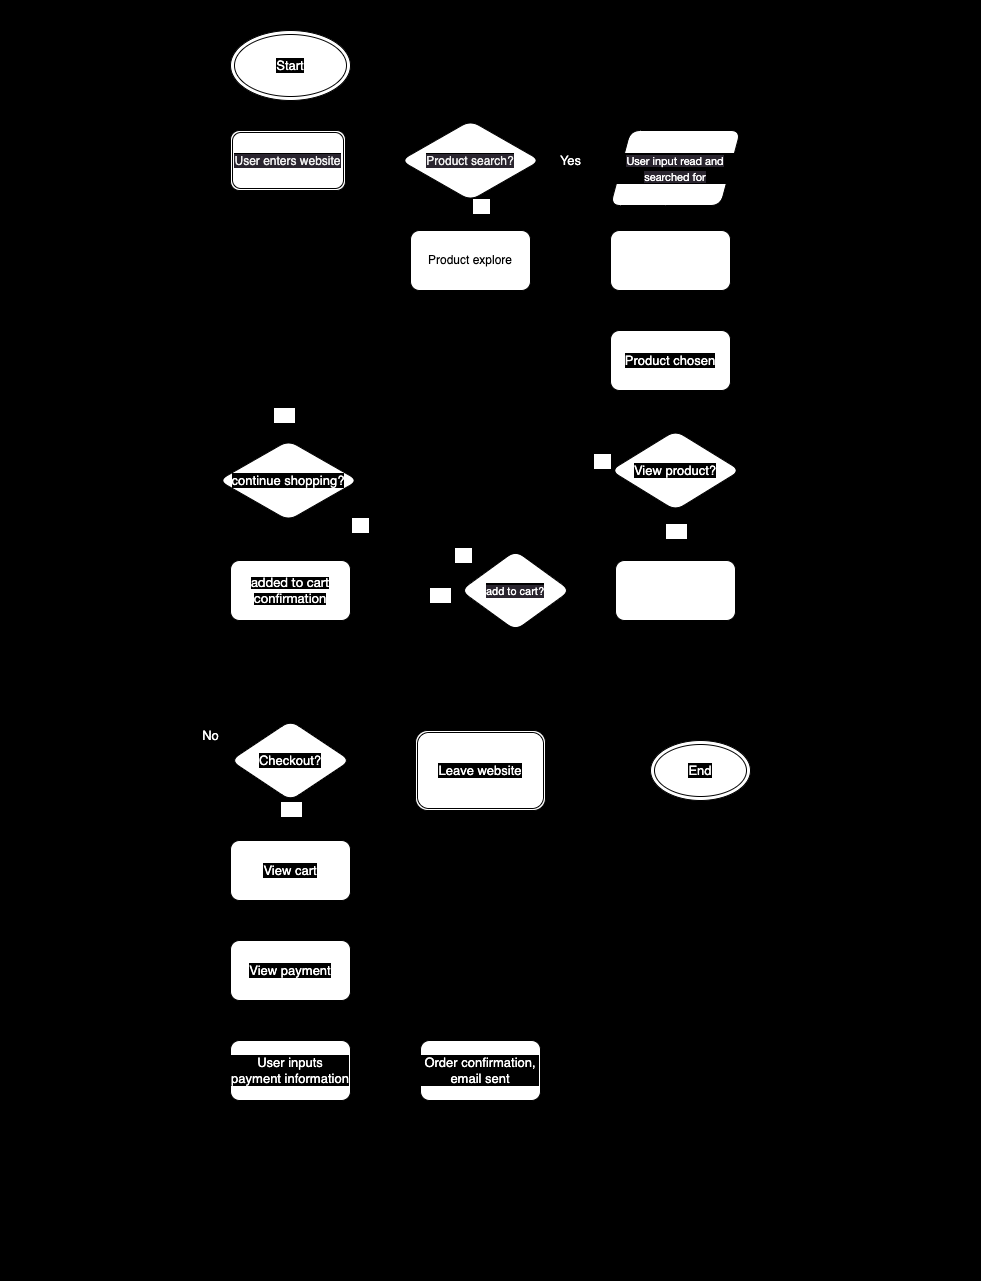

The diagram above was exported from draw.io. Its source (the exported page's mxGraphModel, read from the mxfile embedded in the PNG):
<mxGraphModel dx="2360" dy="2237" grid="1" gridSize="10" guides="1" tooltips="1" connect="1" arrows="1" fold="1" page="1" pageScale="1" pageWidth="850" pageHeight="1100" math="0" shadow="0">
  <root>
    <mxCell id="0" />
    <mxCell id="1" parent="0" />
    <mxCell id="111" value="" style="shape=ext;double=1;rounded=0;whiteSpace=wrap;html=1;labelBackgroundColor=#000000;fontSize=13;fontColor=#FFFFFF;fillColor=#000000;" vertex="1" parent="1">
      <mxGeometry x="-190" y="-80" width="980" height="1280" as="geometry" />
    </mxCell>
    <mxCell id="10" value="" style="edgeStyle=none;html=1;fontSize=11;fontColor=#FFFFFF;" edge="1" parent="1">
      <mxGeometry relative="1" as="geometry">
        <mxPoint x="340" y="80" as="sourcePoint" />
        <mxPoint x="420" y="80" as="targetPoint" />
      </mxGeometry>
    </mxCell>
    <mxCell id="67" style="edgeStyle=none;html=1;fontSize=13;fontColor=#FFFFFF;" edge="1" parent="1">
      <mxGeometry relative="1" as="geometry">
        <mxPoint x="280" y="110" as="sourcePoint" />
        <mxPoint x="280" y="150" as="targetPoint" />
      </mxGeometry>
    </mxCell>
    <mxCell id="68" value="No" style="edgeLabel;html=1;align=center;verticalAlign=middle;resizable=0;points=[];fontSize=13;fontColor=#FFFFFF;" vertex="1" connectable="0" parent="67">
      <mxGeometry x="0.2667" y="2" relative="1" as="geometry">
        <mxPoint x="8" y="-10" as="offset" />
      </mxGeometry>
    </mxCell>
    <mxCell id="12" style="edgeStyle=none;html=1;fontSize=11;fontColor=#FFFFFF;startArrow=none;" edge="1" parent="1" source="4">
      <mxGeometry relative="1" as="geometry">
        <mxPoint x="300" y="180" as="targetPoint" />
        <mxPoint x="200" y="180" as="sourcePoint" />
        <Array as="points">
          <mxPoint x="240" y="180" />
        </Array>
      </mxGeometry>
    </mxCell>
    <mxCell id="9" value="" style="edgeStyle=none;html=1;fontSize=11;fontColor=#FFFFFF;" edge="1" parent="1">
      <mxGeometry relative="1" as="geometry">
        <mxPoint x="160" y="80" as="sourcePoint" />
        <mxPoint x="220" y="80" as="targetPoint" />
        <Array as="points">
          <mxPoint x="190" y="80" />
        </Array>
      </mxGeometry>
    </mxCell>
    <mxCell id="70" value="" style="edgeStyle=none;html=1;fontSize=13;fontColor=#FFFFFF;" edge="1" parent="1" target="7">
      <mxGeometry relative="1" as="geometry">
        <mxPoint x="480" y="110" as="sourcePoint" />
      </mxGeometry>
    </mxCell>
    <mxCell id="69" value="" style="edgeStyle=none;html=1;fontSize=13;fontColor=#FFFFFF;" edge="1" parent="1" source="7" target="26">
      <mxGeometry relative="1" as="geometry" />
    </mxCell>
    <mxCell id="7" value="User looks for products" style="whiteSpace=wrap;html=1;labelBackgroundColor=none;fontColor=#FFFFFF;rounded=1;" vertex="1" parent="1">
      <mxGeometry x="420" y="150" width="120" height="60" as="geometry" />
    </mxCell>
    <mxCell id="82" value="Yes" style="edgeStyle=none;html=1;fontSize=13;fontColor=#FFFFFF;" edge="1" parent="1">
      <mxGeometry x="-0.6304" y="5" relative="1" as="geometry">
        <mxPoint x="160" y="510" as="targetPoint" />
        <mxPoint x="270" y="510" as="sourcePoint" />
        <mxPoint as="offset" />
      </mxGeometry>
    </mxCell>
    <mxCell id="88" style="edgeStyle=none;html=1;fontSize=13;fontColor=#FFFFFF;" edge="1" parent="1">
      <mxGeometry relative="1" as="geometry">
        <mxPoint x="170" y="410" as="targetPoint" />
        <mxPoint x="290" y="490" as="sourcePoint" />
      </mxGeometry>
    </mxCell>
    <mxCell id="89" value="No" style="edgeLabel;html=1;align=center;verticalAlign=middle;resizable=0;points=[];fontSize=13;fontColor=#FFFFFF;" vertex="1" connectable="0" parent="88">
      <mxGeometry x="-0.6741" y="-3" relative="1" as="geometry">
        <mxPoint as="offset" />
      </mxGeometry>
    </mxCell>
    <mxCell id="29" value="" style="edgeStyle=none;html=1;fontSize=13;fontColor=#FFFFFF;" edge="1" parent="1" source="18">
      <mxGeometry relative="1" as="geometry">
        <mxPoint x="380" y="510" as="targetPoint" />
      </mxGeometry>
    </mxCell>
    <mxCell id="18" value="Product website opens" style="whiteSpace=wrap;html=1;labelBackgroundColor=none;fontSize=11;fontColor=#FFFFFF;rounded=1;" vertex="1" parent="1">
      <mxGeometry x="425" y="480" width="120" height="60" as="geometry" />
    </mxCell>
    <mxCell id="24" value="" style="edgeStyle=none;html=1;fontSize=13;fontColor=#FFFFFF;" edge="1" parent="1" source="19">
      <mxGeometry relative="1" as="geometry">
        <mxPoint x="100" y="420" as="targetPoint" />
      </mxGeometry>
    </mxCell>
    <mxCell id="45" value="" style="edgeStyle=none;html=1;fontSize=13;fontColor=#FFFFFF;" edge="1" parent="1" source="19">
      <mxGeometry relative="1" as="geometry">
        <mxPoint x="100" y="630" as="targetPoint" />
      </mxGeometry>
    </mxCell>
    <mxCell id="19" value="&lt;span style=&quot;font-family: &amp;quot;Lato Extended&amp;quot;, Lato, &amp;quot;Helvetica Neue&amp;quot;, Helvetica, Arial, sans-serif; text-align: left; background-color: rgb(0, 0, 0);&quot;&gt;&lt;font style=&quot;font-size: 13px;&quot;&gt;added to cart confirmation&lt;/font&gt;&lt;/span&gt;" style="whiteSpace=wrap;html=1;labelBackgroundColor=none;fontSize=11;fontColor=#FFFFFF;rounded=1;" vertex="1" parent="1">
      <mxGeometry x="40" y="480" width="120" height="60" as="geometry" />
    </mxCell>
    <mxCell id="25" style="edgeStyle=none;html=1;fontSize=13;fontColor=#FFFFFF;exitX=0.25;exitY=0;exitDx=0;exitDy=0;" edge="1" parent="1">
      <mxGeometry relative="1" as="geometry">
        <mxPoint x="97" y="120" as="targetPoint" />
        <mxPoint x="96.88" y="360" as="sourcePoint" />
      </mxGeometry>
    </mxCell>
    <mxCell id="79" value="Yes" style="edgeLabel;html=1;align=center;verticalAlign=middle;resizable=0;points=[];fontSize=13;fontColor=#FFFFFF;" vertex="1" connectable="0" parent="25">
      <mxGeometry x="-0.294" y="4" relative="1" as="geometry">
        <mxPoint y="59" as="offset" />
      </mxGeometry>
    </mxCell>
    <mxCell id="80" value="No" style="edgeStyle=none;html=1;exitX=1;exitY=1;exitDx=0;exitDy=0;fontSize=13;fontColor=#FFFFFF;" edge="1" parent="1">
      <mxGeometry x="-0.7805" y="-2" relative="1" as="geometry">
        <mxPoint x="270" y="630" as="targetPoint" />
        <mxPoint x="160" y="420" as="sourcePoint" />
        <mxPoint x="-1" as="offset" />
      </mxGeometry>
    </mxCell>
    <mxCell id="36" style="edgeStyle=none;html=1;fontSize=13;fontColor=#FFFFFF;" edge="1" parent="1">
      <mxGeometry relative="1" as="geometry">
        <mxPoint x="479.38" y="350" as="targetPoint" />
        <mxPoint x="479.38" y="310" as="sourcePoint" />
      </mxGeometry>
    </mxCell>
    <mxCell id="26" value="Product chosen" style="whiteSpace=wrap;html=1;labelBackgroundColor=#000000;fontSize=13;fontColor=#FFFFFF;rounded=1;" vertex="1" parent="1">
      <mxGeometry x="420" y="250" width="120" height="60" as="geometry" />
    </mxCell>
    <mxCell id="76" value="" style="edgeStyle=none;html=1;fontSize=13;fontColor=#FFFFFF;entryX=0.5;entryY=0;entryDx=0;entryDy=0;" edge="1" parent="1" target="18">
      <mxGeometry relative="1" as="geometry">
        <mxPoint x="485" y="420" as="sourcePoint" />
      </mxGeometry>
    </mxCell>
    <mxCell id="78" value="Yes" style="edgeLabel;html=1;align=center;verticalAlign=middle;resizable=0;points=[];fontSize=13;fontColor=#FFFFFF;" vertex="1" connectable="0" parent="76">
      <mxGeometry x="0.0035" relative="1" as="geometry">
        <mxPoint as="offset" />
      </mxGeometry>
    </mxCell>
    <mxCell id="83" style="edgeStyle=none;html=1;fontSize=13;fontColor=#FFFFFF;" edge="1" parent="1">
      <mxGeometry relative="1" as="geometry">
        <mxPoint x="170" y="390" as="targetPoint" />
        <mxPoint x="425" y="390" as="sourcePoint" />
      </mxGeometry>
    </mxCell>
    <mxCell id="84" value="No" style="edgeLabel;html=1;align=center;verticalAlign=middle;resizable=0;points=[];fontSize=13;fontColor=#FFFFFF;" vertex="1" connectable="0" parent="83">
      <mxGeometry x="-0.7342" y="-4" relative="1" as="geometry">
        <mxPoint x="19" y="-6" as="offset" />
      </mxGeometry>
    </mxCell>
    <mxCell id="46" value="" style="edgeStyle=none;html=1;fontSize=13;fontColor=#FFFFFF;" edge="1" parent="1" target="40">
      <mxGeometry relative="1" as="geometry">
        <mxPoint x="100" y="720" as="sourcePoint" />
      </mxGeometry>
    </mxCell>
    <mxCell id="90" value="Yes" style="edgeLabel;html=1;align=center;verticalAlign=middle;resizable=0;points=[];fontSize=13;fontColor=#FFFFFF;" vertex="1" connectable="0" parent="46">
      <mxGeometry x="-0.6188" relative="1" as="geometry">
        <mxPoint as="offset" />
      </mxGeometry>
    </mxCell>
    <mxCell id="47" value="" style="edgeStyle=none;html=1;fontSize=13;fontColor=#FFFFFF;" edge="1" parent="1" source="40" target="41">
      <mxGeometry relative="1" as="geometry" />
    </mxCell>
    <mxCell id="40" value="View cart" style="whiteSpace=wrap;html=1;labelBackgroundColor=#000000;fontSize=13;fontColor=#FFFFFF;rounded=1;" vertex="1" parent="1">
      <mxGeometry x="40" y="760" width="120" height="60" as="geometry" />
    </mxCell>
    <mxCell id="49" value="" style="edgeStyle=none;html=1;fontSize=13;fontColor=#FFFFFF;" edge="1" parent="1" source="41" target="42">
      <mxGeometry relative="1" as="geometry" />
    </mxCell>
    <mxCell id="41" value="View payment" style="whiteSpace=wrap;html=1;labelBackgroundColor=#000000;fontSize=13;fontColor=#FFFFFF;rounded=1;" vertex="1" parent="1">
      <mxGeometry x="40" y="860" width="120" height="60" as="geometry" />
    </mxCell>
    <mxCell id="50" value="" style="edgeStyle=none;html=1;fontSize=13;fontColor=#FFFFFF;" edge="1" parent="1" source="42" target="44">
      <mxGeometry relative="1" as="geometry" />
    </mxCell>
    <mxCell id="42" value="User inputs payment information" style="whiteSpace=wrap;html=1;labelBackgroundColor=#000000;fontSize=13;fontColor=#FFFFFF;rounded=1;" vertex="1" parent="1">
      <mxGeometry x="40" y="960" width="120" height="60" as="geometry" />
    </mxCell>
    <mxCell id="110" style="edgeStyle=none;html=1;fontSize=13;fontColor=#FFFFFF;" edge="1" parent="1" source="44">
      <mxGeometry relative="1" as="geometry">
        <mxPoint x="290" y="740" as="targetPoint" />
      </mxGeometry>
    </mxCell>
    <mxCell id="44" value="Order confirmation, email sent" style="whiteSpace=wrap;html=1;labelBackgroundColor=#000000;fontSize=13;fontColor=#FFFFFF;rounded=1;" vertex="1" parent="1">
      <mxGeometry x="230" y="960" width="120" height="60" as="geometry" />
    </mxCell>
    <mxCell id="59" value="&lt;span style=&quot;color: rgb(240, 240, 240); font-size: 12px; background-color: rgb(42, 37, 47);&quot;&gt;User enters website&lt;/span&gt;" style="shape=ext;double=1;rounded=1;whiteSpace=wrap;html=1;labelBackgroundColor=#000000;fontSize=13;fontColor=#FFFFFF;" vertex="1" parent="1">
      <mxGeometry x="40" y="50" width="115" height="60" as="geometry" />
    </mxCell>
    <mxCell id="98" style="edgeStyle=none;html=1;fontSize=13;fontColor=#FFFFFF;" edge="1" parent="1" source="60">
      <mxGeometry relative="1" as="geometry">
        <mxPoint x="450" y="690" as="targetPoint" />
      </mxGeometry>
    </mxCell>
    <mxCell id="60" value="&lt;meta charset=&quot;utf-8&quot;&gt;&lt;span style=&quot;color: rgb(255, 255, 255); font-family: Helvetica; font-size: 13px; font-style: normal; font-variant-ligatures: normal; font-variant-caps: normal; font-weight: 400; letter-spacing: normal; orphans: 2; text-align: center; text-indent: 0px; text-transform: none; widows: 2; word-spacing: 0px; -webkit-text-stroke-width: 0px; background-color: rgb(0, 0, 0); text-decoration-thickness: initial; text-decoration-style: initial; text-decoration-color: initial; float: none; display: inline !important;&quot;&gt;Leave website&lt;/span&gt;" style="shape=ext;double=1;rounded=1;whiteSpace=wrap;html=1;labelBackgroundColor=#000000;fontSize=13;fontColor=#FFFFFF;" vertex="1" parent="1">
      <mxGeometry x="225" y="650" width="130" height="80" as="geometry" />
    </mxCell>
    <mxCell id="64" value="" style="edgeStyle=none;html=1;fontSize=13;fontColor=#FFFFFF;" edge="1" parent="1" source="63" target="59">
      <mxGeometry relative="1" as="geometry" />
    </mxCell>
    <mxCell id="63" value="Start" style="ellipse;shape=doubleEllipse;whiteSpace=wrap;html=1;labelBackgroundColor=#000000;fontSize=13;fontColor=#FFFFFF;" vertex="1" parent="1">
      <mxGeometry x="40" y="-50" width="120" height="70" as="geometry" />
    </mxCell>
    <mxCell id="65" value="Yes" style="text;html=1;align=center;verticalAlign=middle;resizable=0;points=[];autosize=1;strokeColor=none;fillColor=none;fontSize=13;fontColor=#FFFFFF;labelBackgroundColor=#000000;" vertex="1" parent="1">
      <mxGeometry x="360" y="65" width="40" height="30" as="geometry" />
    </mxCell>
    <mxCell id="72" value="" style="edgeStyle=none;html=1;fontSize=13;fontColor=#FFFFFF;" edge="1" parent="1" source="4" target="7">
      <mxGeometry relative="1" as="geometry" />
    </mxCell>
    <mxCell id="4" value="Product explore" style="whiteSpace=wrap;html=1;rounded=1;" vertex="1" parent="1">
      <mxGeometry x="220" y="150" width="120" height="60" as="geometry" />
    </mxCell>
    <mxCell id="93" value="" style="line;strokeWidth=4;html=1;perimeter=backbonePerimeter;points=[];outlineConnect=0;labelBackgroundColor=#000000;fontSize=13;fontColor=#FFFFFF;" vertex="1" parent="1">
      <mxGeometry x="-30" y="675" width="70" height="10" as="geometry" />
    </mxCell>
    <mxCell id="95" style="edgeStyle=none;html=1;exitX=0;exitY=0.5;exitDx=0;exitDy=0;exitPerimeter=0;fontSize=13;fontColor=#FFFFFF;" edge="1" parent="1" source="94">
      <mxGeometry relative="1" as="geometry">
        <mxPoint x="30" y="399.5" as="targetPoint" />
      </mxGeometry>
    </mxCell>
    <mxCell id="94" value="" style="line;strokeWidth=2;direction=south;html=1;labelBackgroundColor=#000000;fontSize=13;fontColor=#FFFFFF;" vertex="1" parent="1">
      <mxGeometry x="-30" y="400" width="10" height="280" as="geometry" />
    </mxCell>
    <mxCell id="96" value="No" style="text;html=1;align=center;verticalAlign=middle;resizable=0;points=[];autosize=1;strokeColor=none;fillColor=none;fontSize=13;fontColor=#FFFFFF;" vertex="1" parent="1">
      <mxGeometry y="640" width="40" height="30" as="geometry" />
    </mxCell>
    <mxCell id="97" value="End" style="ellipse;shape=doubleEllipse;whiteSpace=wrap;html=1;labelBackgroundColor=#000000;fontSize=13;fontColor=#FFFFFF;" vertex="1" parent="1">
      <mxGeometry x="460" y="660" width="100" height="60" as="geometry" />
    </mxCell>
    <mxCell id="101" value="&lt;span style=&quot;font-family: &amp;quot;Lato Extended&amp;quot;, Lato, &amp;quot;Helvetica Neue&amp;quot;, Helvetica, Arial, sans-serif; font-size: 11px; text-align: left; background-color: rgb(42, 37, 47);&quot;&gt;User input read and searched for&lt;/span&gt;" style="shape=parallelogram;perimeter=parallelogramPerimeter;whiteSpace=wrap;html=1;fixedSize=1;rounded=1;labelBackgroundColor=#000000;fontSize=13;fontColor=#FFFFFF;fillColor=default;" vertex="1" parent="1">
      <mxGeometry x="420" y="50" width="130" height="75" as="geometry" />
    </mxCell>
    <mxCell id="102" value="View product?" style="rhombus;whiteSpace=wrap;html=1;rounded=1;labelBackgroundColor=#000000;fontSize=13;fontColor=#FFFFFF;fillColor=default;" vertex="1" parent="1">
      <mxGeometry x="420" y="350" width="130" height="80" as="geometry" />
    </mxCell>
    <mxCell id="103" value="&lt;meta charset=&quot;utf-8&quot;&gt;&lt;span style=&quot;color: rgb(240, 240, 240); font-family: Helvetica; font-size: 12px; font-style: normal; font-variant-ligatures: normal; font-variant-caps: normal; font-weight: 400; letter-spacing: normal; orphans: 2; text-align: center; text-indent: 0px; text-transform: none; widows: 2; word-spacing: 0px; -webkit-text-stroke-width: 0px; background-color: rgb(42, 37, 47); text-decoration-thickness: initial; text-decoration-style: initial; text-decoration-color: initial; float: none; display: inline !important;&quot;&gt;Product search?&lt;/span&gt;" style="rhombus;whiteSpace=wrap;html=1;rounded=1;labelBackgroundColor=#000000;fontSize=13;fontColor=#FFFFFF;fillColor=default;" vertex="1" parent="1">
      <mxGeometry x="210" y="40" width="140" height="80" as="geometry" />
    </mxCell>
    <mxCell id="105" value="&lt;meta charset=&quot;utf-8&quot;&gt;&lt;span style=&quot;color: rgb(255, 255, 255); font-family: Helvetica; font-size: 11px; font-style: normal; font-variant-ligatures: normal; font-variant-caps: normal; font-weight: 400; letter-spacing: normal; orphans: 2; text-align: center; text-indent: 0px; text-transform: none; widows: 2; word-spacing: 0px; -webkit-text-stroke-width: 0px; background-color: rgb(42, 37, 47); text-decoration-thickness: initial; text-decoration-style: initial; text-decoration-color: initial; float: none; display: inline !important;&quot;&gt;add to cart?&lt;/span&gt;" style="rhombus;whiteSpace=wrap;html=1;rounded=1;labelBackgroundColor=#000000;fontSize=13;fontColor=#FFFFFF;fillColor=default;" vertex="1" parent="1">
      <mxGeometry x="270" y="470" width="110" height="80" as="geometry" />
    </mxCell>
    <mxCell id="106" value="continue shopping?" style="rhombus;whiteSpace=wrap;html=1;rounded=1;labelBackgroundColor=#000000;fontSize=13;fontColor=#FFFFFF;fillColor=default;" vertex="1" parent="1">
      <mxGeometry x="28" y="360" width="140" height="80" as="geometry" />
    </mxCell>
    <mxCell id="109" value="&lt;meta charset=&quot;utf-8&quot;&gt;&lt;span style=&quot;color: rgb(255, 255, 255); font-family: Helvetica; font-size: 13px; font-style: normal; font-variant-ligatures: normal; font-variant-caps: normal; font-weight: 400; letter-spacing: normal; orphans: 2; text-align: center; text-indent: 0px; text-transform: none; widows: 2; word-spacing: 0px; -webkit-text-stroke-width: 0px; background-color: rgb(0, 0, 0); text-decoration-thickness: initial; text-decoration-style: initial; text-decoration-color: initial; float: none; display: inline !important;&quot;&gt;Checkout?&lt;/span&gt;" style="rhombus;whiteSpace=wrap;html=1;rounded=1;labelBackgroundColor=#000000;fontSize=13;fontColor=#FFFFFF;fillColor=default;" vertex="1" parent="1">
      <mxGeometry x="40" y="640" width="120" height="80" as="geometry" />
    </mxCell>
  </root>
</mxGraphModel>